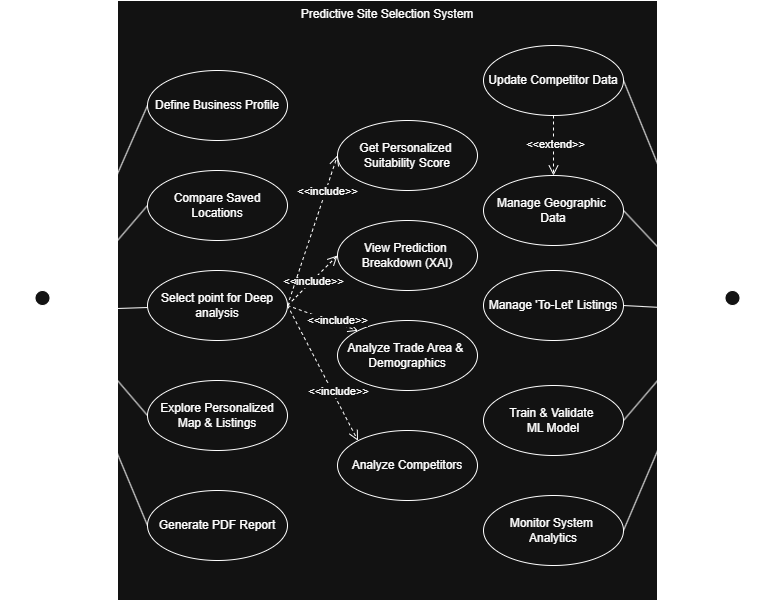

The diagram above was exported from draw.io. Its source (the exported page's mxGraphModel, read from the mxfile embedded in the PNG):
<mxGraphModel dx="-830" dy="1741" grid="1" gridSize="10" guides="1" tooltips="1" connect="1" arrows="1" fold="1" page="1" pageScale="1" pageWidth="850" pageHeight="1100" math="0" shadow="0">
  <root>
    <mxCell id="0" />
    <mxCell id="1" parent="0" />
    <mxCell id="8KZRTQBzZvBO7ZB539kD-4" parent="1" style="rounded=0;whiteSpace=wrap;html=1;verticalAlign=top;" value="Predictive Site Selection System" vertex="1">
      <mxGeometry height="600" width="540" x="1855" y="-920" as="geometry" />
    </mxCell>
    <mxCell id="8KZRTQBzZvBO7ZB539kD-58" edge="1" parent="1" source="8KZRTQBzZvBO7ZB539kD-5" style="rounded=0;orthogonalLoop=1;jettySize=auto;html=1;entryX=0;entryY=0.5;entryDx=0;entryDy=0;exitX=1;exitY=0.3333333333333333;exitDx=0;exitDy=0;exitPerimeter=0;endArrow=none;endFill=0;" target="8KZRTQBzZvBO7ZB539kD-16">
      <mxGeometry relative="1" as="geometry" />
    </mxCell>
    <mxCell id="8KZRTQBzZvBO7ZB539kD-59" edge="1" parent="1" source="8KZRTQBzZvBO7ZB539kD-5" style="rounded=0;orthogonalLoop=1;jettySize=auto;html=1;exitX=1;exitY=0.3333333333333333;exitDx=0;exitDy=0;exitPerimeter=0;entryX=0;entryY=0.5;entryDx=0;entryDy=0;endArrow=none;endFill=0;" target="8KZRTQBzZvBO7ZB539kD-14">
      <mxGeometry relative="1" as="geometry" />
    </mxCell>
    <mxCell id="8KZRTQBzZvBO7ZB539kD-60" edge="1" parent="1" style="rounded=0;orthogonalLoop=1;jettySize=auto;html=1;entryX=0;entryY=0.5;entryDx=0;entryDy=0;">
      <mxGeometry relative="1" as="geometry">
        <mxPoint x="1795" y="-610" as="sourcePoint" />
        <mxPoint x="1945.0000000000027" y="-615.0000000000002" as="targetPoint" />
      </mxGeometry>
    </mxCell>
    <mxCell id="8KZRTQBzZvBO7ZB539kD-61" edge="1" parent="1" source="8KZRTQBzZvBO7ZB539kD-5" style="rounded=0;orthogonalLoop=1;jettySize=auto;html=1;exitX=1;exitY=0.3333333333333333;exitDx=0;exitDy=0;exitPerimeter=0;entryX=0;entryY=0.5;entryDx=0;entryDy=0;endArrow=none;endFill=0;" target="8KZRTQBzZvBO7ZB539kD-13">
      <mxGeometry relative="1" as="geometry" />
    </mxCell>
    <mxCell id="8KZRTQBzZvBO7ZB539kD-62" edge="1" parent="1" source="8KZRTQBzZvBO7ZB539kD-5" style="rounded=0;orthogonalLoop=1;jettySize=auto;html=1;entryX=0;entryY=0.5;entryDx=0;entryDy=0;exitX=1;exitY=0.3333333333333333;exitDx=0;exitDy=0;exitPerimeter=0;endArrow=none;endFill=0;" target="8KZRTQBzZvBO7ZB539kD-12">
      <mxGeometry relative="1" as="geometry">
        <mxPoint x="1735" y="-610" as="sourcePoint" />
      </mxGeometry>
    </mxCell>
    <mxCell id="8KZRTQBzZvBO7ZB539kD-5" parent="1" style="shape=umlActor;verticalLabelPosition=bottom;verticalAlign=top;html=1;" value="Business owner" vertex="1">
      <mxGeometry height="60" width="30" x="1765" y="-630" as="geometry" />
    </mxCell>
    <mxCell id="8KZRTQBzZvBO7ZB539kD-73" edge="1" parent="1" source="8KZRTQBzZvBO7ZB539kD-6" style="edgeStyle=none;curved=0;rounded=0;orthogonalLoop=1;jettySize=auto;html=1;exitX=0;exitY=0.3333333333333333;exitDx=0;exitDy=0;exitPerimeter=0;entryX=1;entryY=0.5;entryDx=0;entryDy=0;strokeColor=default;align=center;verticalAlign=bottom;fontFamily=Helvetica;fontSize=11;fontColor=default;labelBackgroundColor=default;endArrow=none;endFill=0;" target="8KZRTQBzZvBO7ZB539kD-57">
      <mxGeometry relative="1" as="geometry" />
    </mxCell>
    <mxCell id="8KZRTQBzZvBO7ZB539kD-78" edge="1" parent="1" source="8KZRTQBzZvBO7ZB539kD-6" style="edgeStyle=none;shape=connector;curved=0;rounded=0;orthogonalLoop=1;jettySize=auto;html=1;exitX=0;exitY=0.3333333333333333;exitDx=0;exitDy=0;exitPerimeter=0;entryX=1;entryY=0.5;entryDx=0;entryDy=0;strokeColor=default;align=center;verticalAlign=bottom;fontFamily=Helvetica;fontSize=11;fontColor=default;labelBackgroundColor=default;endArrow=none;endFill=0;" target="8KZRTQBzZvBO7ZB539kD-56">
      <mxGeometry relative="1" as="geometry" />
    </mxCell>
    <mxCell id="8KZRTQBzZvBO7ZB539kD-79" edge="1" parent="1" source="8KZRTQBzZvBO7ZB539kD-6" style="edgeStyle=none;shape=connector;curved=0;rounded=0;orthogonalLoop=1;jettySize=auto;html=1;exitX=0;exitY=0.3333333333333333;exitDx=0;exitDy=0;exitPerimeter=0;entryX=1;entryY=0.5;entryDx=0;entryDy=0;strokeColor=default;align=center;verticalAlign=bottom;fontFamily=Helvetica;fontSize=11;fontColor=default;labelBackgroundColor=default;endArrow=none;endFill=0;" target="8KZRTQBzZvBO7ZB539kD-7">
      <mxGeometry relative="1" as="geometry" />
    </mxCell>
    <mxCell id="8KZRTQBzZvBO7ZB539kD-80" edge="1" parent="1" source="8KZRTQBzZvBO7ZB539kD-6" style="edgeStyle=none;shape=connector;curved=0;rounded=0;orthogonalLoop=1;jettySize=auto;html=1;exitX=0;exitY=0.3333333333333333;exitDx=0;exitDy=0;exitPerimeter=0;entryX=1;entryY=0.5;entryDx=0;entryDy=0;strokeColor=default;align=center;verticalAlign=bottom;fontFamily=Helvetica;fontSize=11;fontColor=default;labelBackgroundColor=default;endArrow=none;endFill=0;" target="8KZRTQBzZvBO7ZB539kD-55">
      <mxGeometry relative="1" as="geometry" />
    </mxCell>
    <mxCell id="8KZRTQBzZvBO7ZB539kD-81" edge="1" parent="1" source="8KZRTQBzZvBO7ZB539kD-6" style="edgeStyle=none;shape=connector;curved=0;rounded=0;orthogonalLoop=1;jettySize=auto;html=1;exitX=0;exitY=0.3333333333333333;exitDx=0;exitDy=0;exitPerimeter=0;entryX=1;entryY=0.5;entryDx=0;entryDy=0;strokeColor=default;align=center;verticalAlign=bottom;fontFamily=Helvetica;fontSize=11;fontColor=default;labelBackgroundColor=default;endArrow=none;endFill=0;" target="8KZRTQBzZvBO7ZB539kD-54">
      <mxGeometry relative="1" as="geometry" />
    </mxCell>
    <mxCell id="8KZRTQBzZvBO7ZB539kD-6" parent="1" style="shape=umlActor;verticalLabelPosition=bottom;verticalAlign=top;html=1;" value="Project Admin" vertex="1">
      <mxGeometry height="60" width="30" x="2455" y="-630" as="geometry" />
    </mxCell>
    <mxCell id="8KZRTQBzZvBO7ZB539kD-7" parent="1" style="ellipse;whiteSpace=wrap;html=1;" value="Manage 'To-Let' Listings" vertex="1">
      <mxGeometry height="70" width="140" x="2221" y="-650" as="geometry" />
    </mxCell>
    <mxCell id="8KZRTQBzZvBO7ZB539kD-8" parent="1" style="ellipse;whiteSpace=wrap;html=1;" value="&lt;span style=&quot;text-wrap-mode: nowrap;&quot;&gt;Analyze Competitors&lt;/span&gt;" vertex="1">
      <mxGeometry height="70" width="140" x="2075" y="-490" as="geometry" />
    </mxCell>
    <mxCell id="8KZRTQBzZvBO7ZB539kD-9" parent="1" style="ellipse;whiteSpace=wrap;html=1;" value="&lt;span style=&quot;text-wrap-mode: nowrap;&quot;&gt;Analyze Trade Area &amp;amp;&amp;nbsp;&lt;/span&gt;&lt;div&gt;&lt;span style=&quot;text-wrap-mode: nowrap;&quot;&gt;Demographics&lt;/span&gt;&lt;/div&gt;" vertex="1">
      <mxGeometry height="70" width="140" x="2075" y="-600" as="geometry" />
    </mxCell>
    <mxCell id="8KZRTQBzZvBO7ZB539kD-10" parent="1" style="ellipse;whiteSpace=wrap;html=1;" value="&lt;span style=&quot;text-wrap-mode: nowrap;&quot;&gt;View Prediction&amp;nbsp;&lt;/span&gt;&lt;div&gt;&lt;span style=&quot;text-wrap-mode: nowrap;&quot;&gt;Breakdown (XAI)&lt;/span&gt;&lt;/div&gt;" vertex="1">
      <mxGeometry height="70" width="140" x="2075" y="-700" as="geometry" />
    </mxCell>
    <mxCell id="8KZRTQBzZvBO7ZB539kD-11" parent="1" style="ellipse;whiteSpace=wrap;html=1;" value="&lt;span style=&quot;text-wrap-mode: nowrap;&quot;&gt;Get Personalized&amp;nbsp;&lt;/span&gt;&lt;div&gt;&lt;span style=&quot;text-wrap-mode: nowrap;&quot;&gt;Suitability Score&lt;/span&gt;&lt;/div&gt;" vertex="1">
      <mxGeometry height="70" width="140" x="2075" y="-800" as="geometry" />
    </mxCell>
    <mxCell id="8KZRTQBzZvBO7ZB539kD-12" parent="1" style="ellipse;whiteSpace=wrap;html=1;" value="Generate PDF Report" vertex="1">
      <mxGeometry height="70" width="140" x="1885" y="-430" as="geometry" />
    </mxCell>
    <mxCell id="8KZRTQBzZvBO7ZB539kD-13" parent="1" style="ellipse;whiteSpace=wrap;html=1;" value="Explore Personalized Map &amp;amp; Listings" vertex="1">
      <mxGeometry height="70" width="140" x="1885" y="-540" as="geometry" />
    </mxCell>
    <mxCell id="8KZRTQBzZvBO7ZB539kD-14" parent="1" style="ellipse;whiteSpace=wrap;html=1;" value="Compare Saved Locations" vertex="1">
      <mxGeometry height="70" width="140" x="1885" y="-750" as="geometry" />
    </mxCell>
    <mxCell id="8KZRTQBzZvBO7ZB539kD-65" edge="1" parent="1" source="8KZRTQBzZvBO7ZB539kD-15" style="edgeStyle=none;shape=connector;curved=0;rounded=0;orthogonalLoop=1;jettySize=auto;html=1;exitX=1;exitY=0.5;exitDx=0;exitDy=0;entryX=0;entryY=0.5;entryDx=0;entryDy=0;dashed=1;strokeColor=default;align=center;verticalAlign=bottom;fontFamily=Helvetica;fontSize=11;fontColor=default;labelBackgroundColor=default;endArrow=open;endSize=8;" target="8KZRTQBzZvBO7ZB539kD-10">
      <mxGeometry relative="1" as="geometry" />
    </mxCell>
    <mxCell id="8KZRTQBzZvBO7ZB539kD-66" connectable="0" parent="8KZRTQBzZvBO7ZB539kD-65" style="edgeLabel;html=1;align=center;verticalAlign=middle;resizable=0;points=[];fontFamily=Helvetica;fontSize=11;fontColor=default;labelBackgroundColor=default;" value="&amp;lt;&amp;lt;include&amp;gt;&amp;gt;" vertex="1">
      <mxGeometry relative="1" x="-0.1959" as="geometry">
        <mxPoint x="6" y="-5" as="offset" />
      </mxGeometry>
    </mxCell>
    <mxCell id="8KZRTQBzZvBO7ZB539kD-67" edge="1" parent="1" source="8KZRTQBzZvBO7ZB539kD-15" style="edgeStyle=none;shape=connector;curved=0;rounded=0;orthogonalLoop=1;jettySize=auto;html=1;exitX=1;exitY=0.5;exitDx=0;exitDy=0;entryX=0;entryY=0;entryDx=0;entryDy=0;dashed=1;strokeColor=default;align=center;verticalAlign=bottom;fontFamily=Helvetica;fontSize=11;fontColor=default;labelBackgroundColor=default;endArrow=open;endSize=8;" target="8KZRTQBzZvBO7ZB539kD-9">
      <mxGeometry relative="1" as="geometry" />
    </mxCell>
    <mxCell id="8KZRTQBzZvBO7ZB539kD-68" connectable="0" parent="8KZRTQBzZvBO7ZB539kD-67" style="edgeLabel;html=1;align=center;verticalAlign=middle;resizable=0;points=[];fontFamily=Helvetica;fontSize=11;fontColor=default;labelBackgroundColor=default;" value="&amp;lt;&amp;lt;include&amp;gt;&amp;gt;" vertex="1">
      <mxGeometry relative="1" x="0.02" y="2" as="geometry">
        <mxPoint x="13" y="4" as="offset" />
      </mxGeometry>
    </mxCell>
    <mxCell id="8KZRTQBzZvBO7ZB539kD-69" edge="1" parent="1" source="8KZRTQBzZvBO7ZB539kD-15" style="edgeStyle=none;shape=connector;curved=0;rounded=0;orthogonalLoop=1;jettySize=auto;html=1;exitX=1;exitY=0.5;exitDx=0;exitDy=0;entryX=0;entryY=0;entryDx=0;entryDy=0;dashed=1;strokeColor=default;align=center;verticalAlign=bottom;fontFamily=Helvetica;fontSize=11;fontColor=default;labelBackgroundColor=default;endArrow=open;endSize=8;" target="8KZRTQBzZvBO7ZB539kD-8">
      <mxGeometry relative="1" as="geometry" />
    </mxCell>
    <mxCell id="8KZRTQBzZvBO7ZB539kD-70" connectable="0" parent="8KZRTQBzZvBO7ZB539kD-69" style="edgeLabel;html=1;align=center;verticalAlign=middle;resizable=0;points=[];fontFamily=Helvetica;fontSize=11;fontColor=default;labelBackgroundColor=default;" value="&amp;lt;&amp;lt;include&amp;gt;&amp;gt;" vertex="1">
      <mxGeometry relative="1" x="0.0699" y="-1" as="geometry">
        <mxPoint x="13" y="12" as="offset" />
      </mxGeometry>
    </mxCell>
    <mxCell id="8KZRTQBzZvBO7ZB539kD-15" parent="1" style="ellipse;whiteSpace=wrap;html=1;" value="Select point for Deep analysis" vertex="1">
      <mxGeometry height="70" width="140" x="1885" y="-650" as="geometry" />
    </mxCell>
    <mxCell id="8KZRTQBzZvBO7ZB539kD-16" parent="1" style="ellipse;whiteSpace=wrap;html=1;" value="Define Business Profile" vertex="1">
      <mxGeometry height="70" width="140" x="1885" y="-850" as="geometry" />
    </mxCell>
    <mxCell id="8KZRTQBzZvBO7ZB539kD-54" parent="1" style="ellipse;whiteSpace=wrap;html=1;" value="&lt;span style=&quot;text-wrap-mode: nowrap;&quot;&gt;Monitor System&amp;nbsp;&lt;/span&gt;&lt;div&gt;&lt;span style=&quot;text-wrap-mode: nowrap;&quot;&gt;Analytics&lt;/span&gt;&lt;/div&gt;" vertex="1">
      <mxGeometry height="70" width="140" x="2221" y="-425" as="geometry" />
    </mxCell>
    <mxCell id="8KZRTQBzZvBO7ZB539kD-55" parent="1" style="ellipse;whiteSpace=wrap;html=1;" value="&lt;span style=&quot;text-wrap-mode: nowrap;&quot;&gt;Train &amp;amp; Validate&amp;nbsp;&lt;/span&gt;&lt;div&gt;&lt;span style=&quot;text-wrap-mode: nowrap;&quot;&gt;ML Model&lt;/span&gt;&lt;/div&gt;" vertex="1">
      <mxGeometry height="70" width="140" x="2221" y="-535" as="geometry" />
    </mxCell>
    <mxCell id="8KZRTQBzZvBO7ZB539kD-56" parent="1" style="ellipse;whiteSpace=wrap;html=1;" value="&lt;span style=&quot;text-wrap-mode: nowrap;&quot;&gt;Manage Geographic&amp;nbsp;&lt;/span&gt;&lt;div&gt;&lt;span style=&quot;text-wrap-mode: nowrap;&quot;&gt;Data&lt;/span&gt;&lt;/div&gt;" vertex="1">
      <mxGeometry height="70" width="140" x="2221" y="-745" as="geometry" />
    </mxCell>
    <mxCell id="8KZRTQBzZvBO7ZB539kD-71" edge="1" parent="1" source="8KZRTQBzZvBO7ZB539kD-57" style="edgeStyle=none;shape=connector;curved=0;rounded=0;orthogonalLoop=1;jettySize=auto;html=1;exitX=0.5;exitY=1;exitDx=0;exitDy=0;entryX=0.5;entryY=0;entryDx=0;entryDy=0;dashed=1;strokeColor=default;align=center;verticalAlign=bottom;fontFamily=Helvetica;fontSize=11;fontColor=default;labelBackgroundColor=default;endArrow=open;endSize=8;" target="8KZRTQBzZvBO7ZB539kD-56">
      <mxGeometry relative="1" as="geometry" />
    </mxCell>
    <mxCell id="8KZRTQBzZvBO7ZB539kD-72" connectable="0" parent="8KZRTQBzZvBO7ZB539kD-71" style="edgeLabel;html=1;align=center;verticalAlign=middle;resizable=0;points=[];fontFamily=Helvetica;fontSize=11;fontColor=default;labelBackgroundColor=default;" value="&amp;lt;&amp;lt;extend&amp;gt;&amp;gt;" vertex="1">
      <mxGeometry relative="1" x="-0.0551" y="1" as="geometry">
        <mxPoint as="offset" />
      </mxGeometry>
    </mxCell>
    <mxCell id="8KZRTQBzZvBO7ZB539kD-57" parent="1" style="ellipse;whiteSpace=wrap;html=1;" value="&lt;span style=&quot;text-wrap-mode: nowrap;&quot;&gt;Update Competitor Data&lt;/span&gt;" vertex="1">
      <mxGeometry height="70" width="140" x="2221" y="-875" as="geometry" />
    </mxCell>
    <mxCell id="8KZRTQBzZvBO7ZB539kD-64" edge="1" parent="1" source="8KZRTQBzZvBO7ZB539kD-15" style="html=1;verticalAlign=bottom;endArrow=open;dashed=1;endSize=8;curved=0;rounded=0;entryX=0;entryY=0.5;entryDx=0;entryDy=0;exitX=1;exitY=0.5;exitDx=0;exitDy=0;" target="8KZRTQBzZvBO7ZB539kD-11" value="&amp;lt;&amp;lt;include&amp;gt;&amp;gt;">
      <mxGeometry relative="1" x="0.42" y="-5" as="geometry">
        <mxPoint as="offset" />
        <mxPoint x="2095" y="-370" as="sourcePoint" />
        <mxPoint x="2015" y="-370" as="targetPoint" />
      </mxGeometry>
    </mxCell>
  </root>
</mxGraphModel>